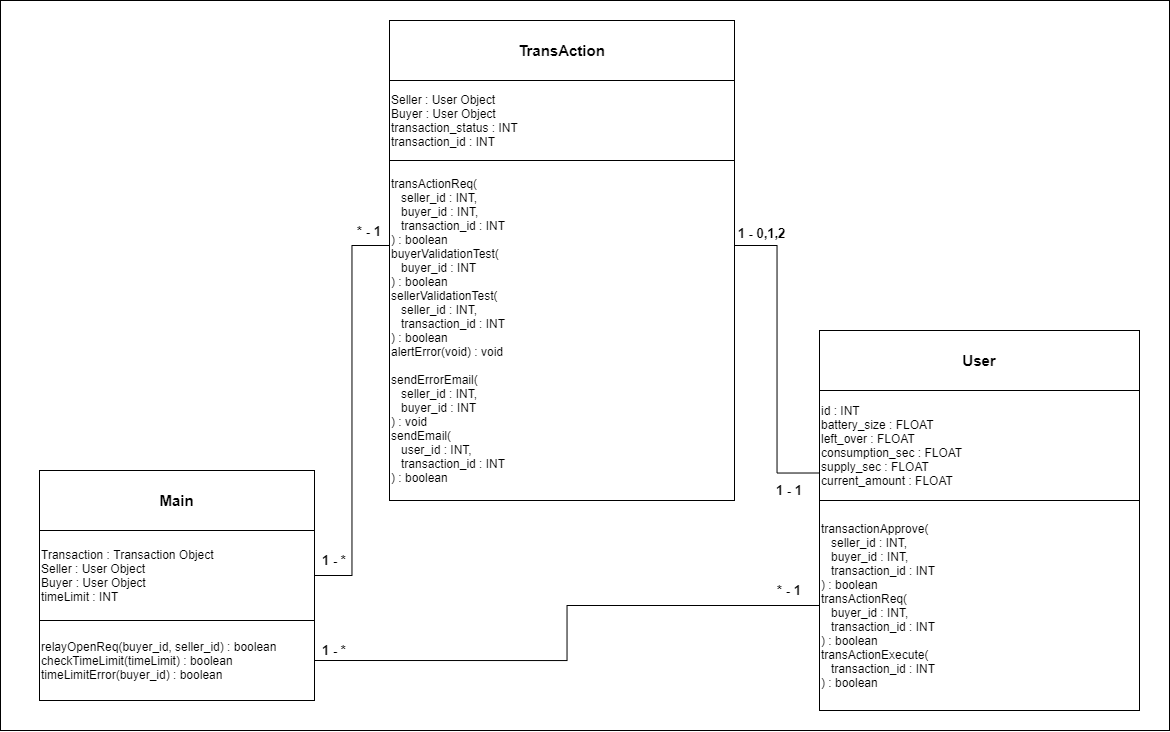

The diagram above was exported from draw.io. Its source (the exported page's mxGraphModel, read from the mxfile embedded in the PNG):
<mxGraphModel dx="2390" dy="645" grid="1" gridSize="10" guides="1" tooltips="1" connect="1" arrows="1" fold="1" page="1" pageScale="1" pageWidth="1169" pageHeight="827" background="#ffffff" math="0" shadow="0">
  <root>
    <mxCell id="0" />
    <mxCell id="1" parent="0" />
    <mxCell id="hyNsmnz7PVQ2n6WWgVBN-28" value="" style="rounded=0;whiteSpace=wrap;html=1;" parent="1" vertex="1">
      <mxGeometry x="-1169" y="60" width="1169" height="730" as="geometry" />
    </mxCell>
    <mxCell id="hyNsmnz7PVQ2n6WWgVBN-1" value="TransAction" style="whiteSpace=wrap;html=1;align=center;fontStyle=1;fontSize=15;" parent="1" vertex="1">
      <mxGeometry x="-780" y="80" width="345" height="60" as="geometry" />
    </mxCell>
    <mxCell id="hyNsmnz7PVQ2n6WWgVBN-2" value="Seller : User Object&lt;br&gt;Buyer : User Object&lt;br&gt;transaction_status : INT&lt;br&gt;transaction_id : INT" style="whiteSpace=wrap;html=1;align=left;" parent="1" vertex="1">
      <mxGeometry x="-780" y="140" width="345" height="80" as="geometry" />
    </mxCell>
    <mxCell id="19DzQUzfo7cWx6et8U32-5" style="edgeStyle=orthogonalEdgeStyle;rounded=0;orthogonalLoop=1;jettySize=auto;html=1;exitX=1;exitY=0.25;exitDx=0;exitDy=0;entryX=0;entryY=0.75;entryDx=0;entryDy=0;endArrow=none;endFill=0;" edge="1" parent="1" source="hyNsmnz7PVQ2n6WWgVBN-3" target="hyNsmnz7PVQ2n6WWgVBN-8">
      <mxGeometry relative="1" as="geometry" />
    </mxCell>
    <mxCell id="hyNsmnz7PVQ2n6WWgVBN-3" value="transActionReq(&lt;br&gt;&amp;nbsp; &amp;nbsp;seller_id : INT,&lt;br&gt;&amp;nbsp; &amp;nbsp;buyer_id : INT,&lt;br&gt;&amp;nbsp; &amp;nbsp;transaction_id : INT&lt;br&gt;) : boolean&lt;br&gt;buyerValidationTest(&lt;br&gt;&amp;nbsp; &amp;nbsp;buyer_id : INT&lt;br&gt;) : boolean&lt;br&gt;sellerValidationTest(&lt;br&gt;&amp;nbsp; &amp;nbsp;seller_id : INT,&lt;br&gt;&amp;nbsp; &amp;nbsp;transaction_id : INT&lt;br&gt;) : boolean&lt;br&gt;alertError(void) : void&lt;br&gt;&lt;br&gt;sendErrorEmail(&lt;br&gt;&amp;nbsp; &amp;nbsp;seller_id : INT,&lt;br&gt;&amp;nbsp; &amp;nbsp;buyer_id : INT&lt;br&gt;) : void&lt;br&gt;sendEmail(&lt;br&gt;&amp;nbsp; &amp;nbsp;user_id : INT,&lt;br&gt;&amp;nbsp; &amp;nbsp;transaction_id : INT&lt;br&gt;) : boolean" style="whiteSpace=wrap;html=1;align=left;" parent="1" vertex="1">
      <mxGeometry x="-780" y="220" width="345" height="340" as="geometry" />
    </mxCell>
    <mxCell id="hyNsmnz7PVQ2n6WWgVBN-4" value="Main" style="whiteSpace=wrap;html=1;align=center;fontStyle=1;fontSize=15;" parent="1" vertex="1">
      <mxGeometry x="-1130" y="530" width="275" height="60" as="geometry" />
    </mxCell>
    <mxCell id="19DzQUzfo7cWx6et8U32-12" style="edgeStyle=orthogonalEdgeStyle;rounded=0;orthogonalLoop=1;jettySize=auto;html=1;exitX=1;exitY=0.5;exitDx=0;exitDy=0;entryX=0;entryY=0.25;entryDx=0;entryDy=0;endArrow=none;endFill=0;" edge="1" parent="1" source="hyNsmnz7PVQ2n6WWgVBN-5" target="hyNsmnz7PVQ2n6WWgVBN-3">
      <mxGeometry relative="1" as="geometry" />
    </mxCell>
    <mxCell id="hyNsmnz7PVQ2n6WWgVBN-5" value="Transaction : Transaction Object&lt;br&gt;Seller : User Object&lt;br&gt;Buyer : User Object&lt;br&gt;timeLimit : INT" style="whiteSpace=wrap;html=1;align=left;" parent="1" vertex="1">
      <mxGeometry x="-1130" y="590" width="275" height="90" as="geometry" />
    </mxCell>
    <mxCell id="19DzQUzfo7cWx6et8U32-11" style="edgeStyle=orthogonalEdgeStyle;rounded=0;orthogonalLoop=1;jettySize=auto;html=1;exitX=1;exitY=0.5;exitDx=0;exitDy=0;entryX=0;entryY=0.5;entryDx=0;entryDy=0;endArrow=none;endFill=0;" edge="1" parent="1" source="hyNsmnz7PVQ2n6WWgVBN-6" target="hyNsmnz7PVQ2n6WWgVBN-9">
      <mxGeometry relative="1" as="geometry" />
    </mxCell>
    <mxCell id="hyNsmnz7PVQ2n6WWgVBN-6" value="relayOpenReq(buyer_id, seller_id) : boolean&lt;br&gt;checkTimeLimit(timeLimit) : boolean&lt;br&gt;timeLimitError(buyer_id) : boolean" style="whiteSpace=wrap;html=1;align=left;" parent="1" vertex="1">
      <mxGeometry x="-1130" y="680" width="275" height="80" as="geometry" />
    </mxCell>
    <mxCell id="hyNsmnz7PVQ2n6WWgVBN-7" value="User" style="whiteSpace=wrap;html=1;align=center;fontStyle=1;fontSize=15;" parent="1" vertex="1">
      <mxGeometry x="-350" y="390" width="320" height="60" as="geometry" />
    </mxCell>
    <mxCell id="hyNsmnz7PVQ2n6WWgVBN-8" value="id : INT&lt;br&gt;battery_size : FLOAT&lt;br&gt;left_over : FLOAT&lt;br&gt;consumption_sec : FLOAT&lt;br&gt;supply_sec : FLOAT&lt;br&gt;current_amount : FLOAT" style="whiteSpace=wrap;html=1;align=left;" parent="1" vertex="1">
      <mxGeometry x="-350" y="450" width="320" height="110" as="geometry" />
    </mxCell>
    <mxCell id="hyNsmnz7PVQ2n6WWgVBN-9" value="transactionApprove(&lt;br&gt;&amp;nbsp; &amp;nbsp;seller_id : INT,&lt;br&gt;&amp;nbsp; &amp;nbsp;buyer_id&amp;nbsp;: INT,&lt;br&gt;&amp;nbsp; &amp;nbsp;transaction_id&amp;nbsp;: INT&lt;br&gt;) : boolean&lt;br&gt;transActionReq(&lt;br&gt;&amp;nbsp; &amp;nbsp;buyer_id&amp;nbsp;: INT,&lt;br&gt;&amp;nbsp; &amp;nbsp;transaction_id : INT&lt;br&gt;) : boolean&lt;br&gt;transActionExecute(&lt;br&gt;&amp;nbsp; &amp;nbsp;transaction_id&amp;nbsp;: INT&lt;br&gt;) : boolean" style="whiteSpace=wrap;html=1;align=left;" parent="1" vertex="1">
      <mxGeometry x="-350" y="560" width="320" height="210" as="geometry" />
    </mxCell>
    <mxCell id="hyNsmnz7PVQ2n6WWgVBN-26" value="1 - *" style="text;html=1;strokeColor=none;fillColor=none;align=center;verticalAlign=middle;whiteSpace=wrap;fontSize=13;fontStyle=1" parent="1" vertex="1">
      <mxGeometry x="-855" y="610" width="40" height="20" as="geometry" />
    </mxCell>
    <mxCell id="hyNsmnz7PVQ2n6WWgVBN-27" value="* - 1" style="text;html=1;strokeColor=none;fillColor=none;align=center;verticalAlign=middle;whiteSpace=wrap;fontSize=13;fontStyle=1" parent="1" vertex="1">
      <mxGeometry x="-820" y="280" width="40" height="22.5" as="geometry" />
    </mxCell>
    <mxCell id="19DzQUzfo7cWx6et8U32-2" value="1 - *" style="text;html=1;strokeColor=none;fillColor=none;align=center;verticalAlign=middle;whiteSpace=wrap;fontSize=13;fontStyle=1" vertex="1" parent="1">
      <mxGeometry x="-855" y="700" width="40" height="20" as="geometry" />
    </mxCell>
    <mxCell id="19DzQUzfo7cWx6et8U32-3" value="* - 1" style="text;html=1;strokeColor=none;fillColor=none;align=center;verticalAlign=middle;whiteSpace=wrap;fontSize=13;fontStyle=1" vertex="1" parent="1">
      <mxGeometry x="-400" y="640" width="40" height="20" as="geometry" />
    </mxCell>
    <mxCell id="19DzQUzfo7cWx6et8U32-8" value="1 - 0,1,2" style="text;html=1;strokeColor=none;fillColor=none;align=center;verticalAlign=middle;whiteSpace=wrap;fontSize=13;fontStyle=1" vertex="1" parent="1">
      <mxGeometry x="-435" y="282.5" width="55" height="20" as="geometry" />
    </mxCell>
    <mxCell id="19DzQUzfo7cWx6et8U32-9" value="1 - 1" style="text;html=1;strokeColor=none;fillColor=none;align=center;verticalAlign=middle;whiteSpace=wrap;fontSize=13;fontStyle=1" vertex="1" parent="1">
      <mxGeometry x="-410" y="540" width="60" height="20" as="geometry" />
    </mxCell>
  </root>
</mxGraphModel>